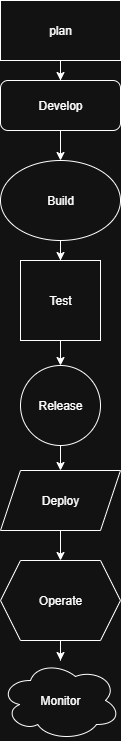

The diagram above was exported from draw.io. Its source (the exported page's mxGraphModel, read from the mxfile embedded in the PNG):
<mxGraphModel dx="1042" dy="608" grid="1" gridSize="10" guides="1" tooltips="1" connect="1" arrows="1" fold="1" page="1" pageScale="1" pageWidth="827" pageHeight="1169" math="0" shadow="0">
  <root>
    <mxCell id="0" />
    <mxCell id="1" parent="0" />
    <mxCell id="G1HHPEoTy4WbWbHCGEvV-9" style="edgeStyle=orthogonalEdgeStyle;rounded=0;orthogonalLoop=1;jettySize=auto;html=1;" edge="1" parent="1" source="G1HHPEoTy4WbWbHCGEvV-1" target="G1HHPEoTy4WbWbHCGEvV-2">
      <mxGeometry relative="1" as="geometry" />
    </mxCell>
    <mxCell id="G1HHPEoTy4WbWbHCGEvV-1" value="plan" style="rounded=0;whiteSpace=wrap;html=1;" vertex="1" parent="1">
      <mxGeometry x="340" y="220" width="120" height="60" as="geometry" />
    </mxCell>
    <mxCell id="G1HHPEoTy4WbWbHCGEvV-10" style="edgeStyle=orthogonalEdgeStyle;rounded=0;orthogonalLoop=1;jettySize=auto;html=1;" edge="1" parent="1" source="G1HHPEoTy4WbWbHCGEvV-2" target="G1HHPEoTy4WbWbHCGEvV-3">
      <mxGeometry relative="1" as="geometry" />
    </mxCell>
    <mxCell id="G1HHPEoTy4WbWbHCGEvV-2" value="Develop" style="rounded=1;whiteSpace=wrap;html=1;" vertex="1" parent="1">
      <mxGeometry x="340" y="300" width="120" height="50" as="geometry" />
    </mxCell>
    <mxCell id="G1HHPEoTy4WbWbHCGEvV-11" value="" style="edgeStyle=orthogonalEdgeStyle;rounded=0;orthogonalLoop=1;jettySize=auto;html=1;" edge="1" parent="1" source="G1HHPEoTy4WbWbHCGEvV-3" target="G1HHPEoTy4WbWbHCGEvV-4">
      <mxGeometry relative="1" as="geometry" />
    </mxCell>
    <mxCell id="G1HHPEoTy4WbWbHCGEvV-3" value="Build" style="ellipse;whiteSpace=wrap;html=1;" vertex="1" parent="1">
      <mxGeometry x="340" y="380" width="120" height="80" as="geometry" />
    </mxCell>
    <mxCell id="G1HHPEoTy4WbWbHCGEvV-19" value="" style="edgeStyle=orthogonalEdgeStyle;rounded=0;orthogonalLoop=1;jettySize=auto;html=1;" edge="1" parent="1" source="G1HHPEoTy4WbWbHCGEvV-4" target="G1HHPEoTy4WbWbHCGEvV-5">
      <mxGeometry relative="1" as="geometry" />
    </mxCell>
    <mxCell id="G1HHPEoTy4WbWbHCGEvV-4" value="Test" style="whiteSpace=wrap;html=1;aspect=fixed;" vertex="1" parent="1">
      <mxGeometry x="360" y="480" width="80" height="80" as="geometry" />
    </mxCell>
    <mxCell id="G1HHPEoTy4WbWbHCGEvV-21" style="edgeStyle=orthogonalEdgeStyle;rounded=0;orthogonalLoop=1;jettySize=auto;html=1;entryX=0.5;entryY=0;entryDx=0;entryDy=0;" edge="1" parent="1" source="G1HHPEoTy4WbWbHCGEvV-5" target="G1HHPEoTy4WbWbHCGEvV-6">
      <mxGeometry relative="1" as="geometry" />
    </mxCell>
    <mxCell id="G1HHPEoTy4WbWbHCGEvV-5" value="Release" style="ellipse;whiteSpace=wrap;html=1;aspect=fixed;" vertex="1" parent="1">
      <mxGeometry x="360" y="585" width="80" height="80" as="geometry" />
    </mxCell>
    <mxCell id="G1HHPEoTy4WbWbHCGEvV-22" value="" style="edgeStyle=orthogonalEdgeStyle;rounded=0;orthogonalLoop=1;jettySize=auto;html=1;" edge="1" parent="1" source="G1HHPEoTy4WbWbHCGEvV-6" target="G1HHPEoTy4WbWbHCGEvV-7">
      <mxGeometry relative="1" as="geometry" />
    </mxCell>
    <mxCell id="G1HHPEoTy4WbWbHCGEvV-6" value="Deploy" style="shape=parallelogram;perimeter=parallelogramPerimeter;whiteSpace=wrap;html=1;fixedSize=1;" vertex="1" parent="1">
      <mxGeometry x="340" y="690" width="120" height="60" as="geometry" />
    </mxCell>
    <mxCell id="G1HHPEoTy4WbWbHCGEvV-23" value="" style="edgeStyle=orthogonalEdgeStyle;rounded=0;orthogonalLoop=1;jettySize=auto;html=1;" edge="1" parent="1" source="G1HHPEoTy4WbWbHCGEvV-7" target="G1HHPEoTy4WbWbHCGEvV-8">
      <mxGeometry relative="1" as="geometry" />
    </mxCell>
    <mxCell id="G1HHPEoTy4WbWbHCGEvV-7" value="Operate" style="shape=hexagon;perimeter=hexagonPerimeter2;whiteSpace=wrap;html=1;fixedSize=1;" vertex="1" parent="1">
      <mxGeometry x="340" y="780" width="120" height="80" as="geometry" />
    </mxCell>
    <mxCell id="G1HHPEoTy4WbWbHCGEvV-8" value="Monitor" style="ellipse;shape=cloud;whiteSpace=wrap;html=1;" vertex="1" parent="1">
      <mxGeometry x="340" y="880" width="120" height="80" as="geometry" />
    </mxCell>
  </root>
</mxGraphModel>